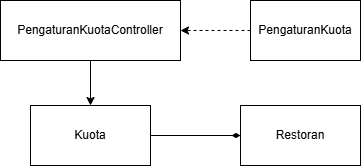

The diagram above was exported from draw.io. Its source (the exported page's mxGraphModel, read from the mxfile embedded in the PNG):
<mxGraphModel dx="1030" dy="658" grid="1" gridSize="10" guides="1" tooltips="1" connect="1" arrows="1" fold="1" page="1" pageScale="1" pageWidth="1100" pageHeight="850" math="0" shadow="0">
  <root>
    <mxCell id="u_Ag5s4u6fqU473UT747-0" />
    <mxCell id="u_Ag5s4u6fqU473UT747-1" parent="u_Ag5s4u6fqU473UT747-0" />
    <mxCell id="DhfFFYPCdrnIercQ8og2-0" parent="u_Ag5s4u6fqU473UT747-1" style="rounded=0;whiteSpace=wrap;html=1;" value="Pengaturan&lt;span style=&quot;background-color: transparent; color: light-dark(rgb(0, 0, 0), rgb(255, 255, 255));&quot;&gt;KuotaController&lt;/span&gt;" vertex="1">
      <mxGeometry height="60" width="180" x="410" y="343" as="geometry" />
    </mxCell>
    <mxCell id="DhfFFYPCdrnIercQ8og2-1" parent="u_Ag5s4u6fqU473UT747-1" style="rounded=0;whiteSpace=wrap;html=1;" value="Pengaturan&lt;span style=&quot;background-color: transparent; color: light-dark(rgb(0, 0, 0), rgb(255, 255, 255));&quot;&gt;Kuota&lt;/span&gt;" vertex="1">
      <mxGeometry height="60" width="110" x="660" y="343" as="geometry" />
    </mxCell>
    <mxCell id="DhfFFYPCdrnIercQ8og2-5" parent="u_Ag5s4u6fqU473UT747-1" style="rounded=0;whiteSpace=wrap;html=1;" value="Kuota" vertex="1">
      <mxGeometry height="60" width="120" x="440" y="448" as="geometry" />
    </mxCell>
    <mxCell id="DhfFFYPCdrnIercQ8og2-8" edge="1" parent="u_Ag5s4u6fqU473UT747-1" source="DhfFFYPCdrnIercQ8og2-0" style="endArrow=classic;html=1;rounded=0;exitX=0.5;exitY=1;exitDx=0;exitDy=0;entryX=0.5;entryY=0;entryDx=0;entryDy=0;" target="DhfFFYPCdrnIercQ8og2-5" value="">
      <mxGeometry height="50" relative="1" width="50" as="geometry">
        <mxPoint x="550" y="483" as="sourcePoint" />
        <mxPoint x="600" y="433" as="targetPoint" />
      </mxGeometry>
    </mxCell>
    <mxCell id="DhfFFYPCdrnIercQ8og2-10" edge="1" parent="u_Ag5s4u6fqU473UT747-1" source="DhfFFYPCdrnIercQ8og2-1" style="endArrow=classic;html=1;rounded=0;exitX=0;exitY=0.5;exitDx=0;exitDy=0;entryX=1;entryY=0.5;entryDx=0;entryDy=0;dashed=1;" target="DhfFFYPCdrnIercQ8og2-0" value="">
      <mxGeometry height="50" relative="1" width="50" as="geometry">
        <mxPoint x="380" y="373" as="sourcePoint" />
        <mxPoint x="460" y="373" as="targetPoint" />
      </mxGeometry>
    </mxCell>
    <mxCell id="DhfFFYPCdrnIercQ8og2-11" parent="u_Ag5s4u6fqU473UT747-1" style="rounded=0;whiteSpace=wrap;html=1;" value="Restoran" vertex="1">
      <mxGeometry height="60" width="120" x="650" y="448" as="geometry" />
    </mxCell>
    <mxCell id="DhfFFYPCdrnIercQ8og2-12" edge="1" parent="u_Ag5s4u6fqU473UT747-1" source="DhfFFYPCdrnIercQ8og2-5" style="endArrow=diamondThin;html=1;rounded=0;entryX=0;entryY=0.5;entryDx=0;entryDy=0;exitX=1;exitY=0.5;exitDx=0;exitDy=0;endFill=1;" target="DhfFFYPCdrnIercQ8og2-11" value="">
      <mxGeometry height="50" relative="1" width="50" as="geometry">
        <mxPoint x="470" y="450" as="sourcePoint" />
        <mxPoint x="520" y="400" as="targetPoint" />
      </mxGeometry>
    </mxCell>
  </root>
</mxGraphModel>